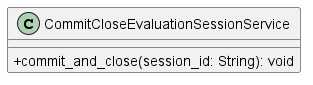

The diagram above was rendered by PlantUML. Its source (embedded in the PNG):
@startuml CommitCloseEvaluationSessionService
skinparam classAttributeIconSize 0
class CommitCloseEvaluationSessionService {
    + commit_and_close(session_id: String): void
}

@enduml